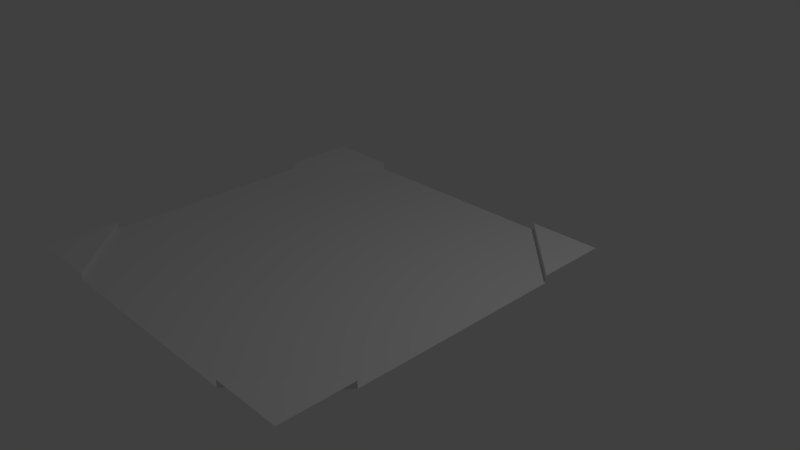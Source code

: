 # Source: intersectRoad.blend  (saved by Blender 2.67.0; exported with 4.5.12 LTS)
import bpy
from mathutils import Matrix  # noqa: F401  (used for matrix-valued properties, if any)

bpy.ops.wm.read_factory_settings(use_empty=True)
scene = bpy.context.scene
scene.name = 'Scene'

# ---- collections
col_collection_1 = bpy.data.collections.new('Collection 1'); scene.collection.children.link(col_collection_1)

# ---- world
world_world = bpy.data.worlds.new('World'); scene.world = world_world
world_world.color = (0.05088, 0.05088, 0.05088)
world_world.use_sun_shadow = False
world_world.sun_shadow_jitter_overblur = 0.0
world_world.cycles.sampling_method = 'MANUAL'
world_world.cycles.sample_map_resolution = 256

# ---- cameras
cam_camera = bpy.data.cameras.new('Camera')
cam_camera.clip_end = 100.0
cam_camera.lens = 35.0
cam_camera.sensor_width = 32.0
cam_camera.sensor_height = 18.0
cam_camera.ortho_scale = 7.314
cam_camera.dof.focus_distance = 0.0
cam_camera.dof.aperture_fstop = 128.0

# ---- lights
light_lamp = bpy.data.lights.new('Lamp', 'POINT')
light_lamp.transmission_factor = 0.0
light_lamp.cutoff_distance = 30.0
light_lamp.energy = 100.0
light_lamp.shadow_buffer_clip_start = 1.001
light_lamp.shadow_soft_size = 0.1
light_lamp.shadow_maximum_resolution = 0.006
light_lamp.use_absolute_resolution = True
light_lamp.cycles.use_multiple_importance_sampling = False

# ---- meshes
me_plane = bpy.data.meshes.new('Plane')
me_plane.from_pydata([(1.0, -1.0, 0.0), (-1.0, -1.0, 0.0), (1.0, 1.0, 0.0), (-1.0, 1.0, 0.0), (0.6, -1.0, 0.0), (0.2, -1.0, 0.0), (-0.2, -1.0, 0.0), (-0.6, -1.0, 0.0), (0.6, 1.0, 0.0), (0.2, 1.0, 0.0), (-0.2, 1.0, 0.0), (-0.6, 1.0, 0.0), (1.0, -0.6, 0.0), (1.0, -0.2, 0.0), (1.0, 0.2, 0.0), (1.0, 0.6, 0.0), (-1.0, 0.6, 0.0), (-1.0, 0.2, 0.0), (-1.0, -0.2, 0.0), (-1.0, -0.6, 0.0), (-0.6, -0.6, 0.0), (-0.6, -0.2, 0.0), (-0.6, 0.2, 0.0), (-0.6, 0.6, 0.0), (-0.2, -0.6, 0.0), (-0.2, -0.2, 0.0), (-0.2, 0.2, 0.0), (-0.2, 0.6, 0.0), (0.2, -0.6, 0.0), (0.2, -0.2, 0.0), (0.2, 0.2, 0.0), (0.2, 0.6, 0.0), (0.6, -0.6, 0.0), (0.6, -0.2, 0.0), (0.6, 0.2, 0.0), (0.6, 0.6, 0.0), (1.0, -1.0, 0.0), (-1.0, -1.0, 0.0), (1.0, 1.0, 0.0), (-1.0, 1.0, 0.0), (0.6, -1.0, 0.0), (0.2, -1.0, 0.0), (-0.2, -1.0, 0.0), (-0.6, -1.0, 0.0), (0.6, 1.0, 0.0), (0.2, 1.0, 0.0), (-0.2, 1.0, 0.0), (-0.6, 1.0, 0.0), (1.0, -0.6, 0.0), (1.0, 0.6, 0.0), (-1.0, 0.6, 0.0), (-1.0, -0.6, 0.0), (-0.6, -0.6, 0.0), (-0.6, 0.6, 0.0), (-0.2, -0.6, 0.0), (-0.2, 0.6, 0.0), (0.2, -0.6, 0.0), (0.2, 0.6, 0.0), (0.6, -0.6, 0.0), (0.6, 0.6, 0.0), (1.0, -1.0, 0.1), (-1.0, -1.0, 0.1), (1.0, 1.0, 0.1), (-1.0, 1.0, 0.1), (0.6, -1.0, 0.1), (-0.6, -0.6, 0.0), (-1.0, -0.6, 0.0), (-0.6, -1.0, 0.1), (0.6, 1.0, 0.1), (-0.6, -1.0, 0.1), (-1.0, -0.6, 0.1), (-0.6, 1.0, 0.1), (1.0, -0.6, 0.1), (1.0, 0.6, 0.1), (-1.0, 0.6, 0.1), (-1.0, -0.6, 0.1), (-0.6, -0.6, 0.1), (-0.6, -0.6, 0.1), (-0.6, -0.6, 0.1), (-1.0, -0.6, 0.1), (-0.6, -1.0, 0.1), (0.6, -1.0, 0.0), (0.2, -1.0, 0.0), (-0.2, -1.0, 0.0), (-0.6, -1.0, 0.0), (0.6, 1.0, 0.0), (0.2, 1.0, 0.0), (-0.2, 1.0, 0.0), (-0.6, 1.0, 0.0), (-0.6, -0.6, 0.0), (-0.6, 0.6, 0.0), (-0.2, -0.6, 0.0), (-0.2, 0.6, 0.0), (0.2, -0.6, 0.0), (0.2, 0.6, 0.0), (0.6, -0.6, 0.0), (0.6, 0.6, 0.0), (-0.6, -1.0, 0.0), (-0.6, 1.0, 0.0), (-1.0, 0.6, 0.0), (-0.6, 0.6, 0.0), (0.6, 1.0, 0.0), (1.0, 0.6, 0.0), (0.6, 0.6, 0.0), (0.6, -1.0, 0.0), (1.0, -0.6, 0.0), (0.6, -0.6, 0.0)], [], [(9, 10, 46, 45), (28, 24, 54, 56), (3, 16, 50, 39), (27, 31, 57, 55), (15, 2, 38, 49), (5, 4, 40, 41), (19, 20, 21, 18), (18, 21, 22, 17), (17, 22, 23, 16), (20, 19, 51, 52), (20, 24, 25, 21), (21, 25, 26, 22), (22, 26, 27, 23), (2, 8, 44, 38), (24, 28, 29, 25), (25, 29, 30, 26), (26, 30, 31, 27), (16, 23, 53, 50), (28, 32, 33, 29), (29, 33, 34, 30), (30, 34, 35, 31), (10, 11, 47, 46), (32, 12, 13, 33), (33, 13, 14, 34), (34, 14, 15, 35), (78, 70, 79, 77), (7, 6, 42, 43), (4, 0, 36, 40), (11, 3, 39, 47), (35, 15, 49, 59), (12, 32, 58, 48), (23, 27, 55, 53), (0, 12, 48, 36), (24, 20, 52, 54), (8, 9, 45, 44), (6, 5, 41, 42), (19, 1, 37, 51), (1, 7, 43, 37), (31, 35, 59, 57), (32, 28, 56, 58), (71, 74, 99, 98), (61, 67, 75), (63, 74, 71), (67, 76, 78, 69), (79, 80, 97, 66), (75, 67, 69, 70), (97, 65, 66), (90, 92, 87, 88), (92, 94, 86, 87), (94, 96, 85, 86), (84, 83, 91, 89), (83, 82, 93, 91), (82, 81, 95, 93), (69, 78, 77, 80), (76, 75, 70, 78), (70, 69, 80, 79), (99, 100, 98), (73, 62, 68), (103, 102, 101), (73, 68, 101, 102), (64, 60, 72), (106, 104, 105), (64, 72, 105, 104)])
_uv = me_plane.uv_layers.new(name='UVMap')
_uv.uv.foreach_set('vector', [0.0, 0.0, 0.0, 0.0, 0.0, 0.0, 0.0, 0.0, 0.0, 0.0, 0.0, 0.0, 0.0, 0.0, 0.0, 0.0, 0.0, 0.0, 0.0, 0.0, 0.0, 0.0, 0.0, 0.0, 0.0, 0.0, 0.0, 0.0, 0.0, 0.0, 0.0, 0.0, 0.0, 0.0, 0.0, 0.0, 0.0, 0.0, 0.0, 0.0, 0.0, 0.0, 0.0, 0.0, 0.0, 0.0, 0.0, 0.0, 0.0001983, 0.0001983, 0.1751, 0.0001984, 0.1751, 0.1751, 0.0001985, 0.1751, 0.0001985, 0.1751, 0.1751, 0.1751, 0.1751, 0.3501, 0.0001985, 0.3501, 0.0001985, 0.3501, 0.1751, 0.3501, 0.1751, 0.525, 0.0001986, 0.525, 0.0, 0.0, 0.0, 0.0, 0.0, 0.0, 0.0, 0.0, 0.1751, 0.0001984, 0.3501, 0.0001986, 0.3501, 0.1751, 0.1751, 0.1751, 0.1751, 0.1751, 0.3501, 0.1751, 0.3501, 0.3501, 0.1751, 0.3501, 0.1751, 0.3501, 0.3501, 0.3501, 0.3501, 0.525, 0.1751, 0.525, 0.0, 0.0, 0.0, 0.0, 0.0, 0.0, 0.0, 0.0, 0.3501, 0.0001986, 0.525, 0.0001987, 0.525, 0.1751, 0.3501, 0.1751, 0.3501, 0.1751, 0.525, 0.1751, 0.525, 0.3501, 0.3501, 0.3501, 0.3501, 0.3501, 0.525, 0.3501, 0.525, 0.525, 0.3501, 0.525, 0.0, 0.0, 0.0, 0.0, 0.0, 0.0, 0.0, 0.0, 0.525, 0.0001987, 0.7, 0.0001987, 0.7, 0.1751, 0.525, 0.1751, 0.525, 0.1751, 0.7, 0.1751, 0.7, 0.3501, 0.525, 0.3501, 0.525, 0.3501, 0.7, 0.3501, 0.7, 0.525, 0.525, 0.525, 0.0, 0.0, 0.0, 0.0, 0.0, 0.0, 0.0, 0.0, 0.7, 0.0001987, 0.8749, 0.0001987, 0.8749, 0.1751, 0.7, 0.1751, 0.7, 0.1751, 0.8749, 0.1751, 0.8749, 0.3501, 0.7, 0.3501, 0.7, 0.3501, 0.8749, 0.3501, 0.8749, 0.525, 0.7, 0.525, 0.2, 0.2, 5e-05, 0.2, 5e-05, 0.2, 0.2, 0.2, 0.0, 0.0, 0.0, 0.0, 0.0, 0.0, 0.0, 0.0, 0.0, 0.0, 0.0, 0.0, 0.0, 0.0, 0.0, 0.0, 0.0, 0.0, 0.0, 0.0, 0.0, 0.0, 0.0, 0.0, 0.0, 0.0, 0.0, 0.0, 0.0, 0.0, 0.0, 0.0, 0.0, 0.0, 0.0, 0.0, 0.0, 0.0, 0.0, 0.0, 0.0, 0.0, 0.0, 0.0, 0.0, 0.0, 0.0, 0.0, 0.0, 0.0, 0.0, 0.0, 0.0, 0.0, 0.0, 0.0, 0.0, 0.0, 0.0, 0.0, 0.0, 0.0, 0.0, 0.0, 0.0, 0.0, 0.0, 0.0, 0.0, 0.0, 0.0, 0.0, 0.0, 0.0, 0.0, 0.0, 0.0, 0.0, 0.0, 0.0, 0.0, 0.0, 0.0, 0.0, 0.0, 0.0, 0.0, 0.0, 0.0, 0.0, 0.0, 0.0, 0.0, 0.0, 0.0, 0.0, 0.0, 0.0, 0.0, 0.0, 0.0, 0.0, 0.0, 0.0, 0.0, 0.0, 0.0, 0.0, 0.0, 0.0, 0.0, 0.0, -0.3583, 0.4361, -0.9305, -0.1361, -0.9305, -0.1361, -0.3583, 0.4361, -1.088, -0.2175, -0.4527, -0.2175, -1.088, 0.4176, -0.9305, 0.4361, -0.9305, -0.1361, -0.3583, 0.4361, -0.4527, -0.2175, -0.4527, 0.4176, -0.4527, 0.4176, -0.4527, -0.2175, -1.088, 0.4176, -0.4527, -0.2175, -0.4527, -0.2175, -1.088, 0.4176, -1.088, 0.4176, -0.4527, -0.2175, -0.4527, -0.2175, -1.088, 0.4176, 0.7004, 0.6495, 0.7004, 0.8245, 0.5254, 0.8245, 0.0001983, 0.7008, 0.1751, 0.7008, 0.1751, 0.8757, 0.0001984, 0.8757, 0.1751, 0.7008, 0.3501, 0.7008, 0.3501, 0.8757, 0.1751, 0.8757, 0.3501, 0.7008, 0.525, 0.7008, 0.525, 0.8757, 0.3501, 0.8757, 0.0001984, 0.5254, 0.1751, 0.5254, 0.1751, 0.7004, 0.0001983, 0.7004, 0.1751, 0.5254, 0.3501, 0.5254, 0.3501, 0.7004, 0.1751, 0.7004, 0.3501, 0.5254, 0.525, 0.5254, 0.525, 0.7004, 0.3501, 0.7004, -0.4527, -0.2175, -0.4527, 0.4176, -0.4527, 0.4176, -0.4527, -0.2175, 0.2, 0.2, 5e-05, 0.2, 5e-05, 0.2, 0.2, 0.2, -1.088, 0.4176, -0.4527, -0.2175, -0.4527, -0.2175, -1.088, 0.4176, 0.5254, 0.6491, 0.6491, 0.5254, 0.7728, 0.6491, 1.93, -0.1361, 1.93, 0.4361, 1.358, 0.4361, 0.7008, 0.8245, 0.7008, 0.6495, 0.8757, 0.8245, 1.93, -0.1361, 1.358, 0.4361, 1.358, 0.4361, 1.93, -0.1361, 1.453, -0.2175, 2.088, -0.2175, 2.088, 0.4176, 0.8757, 0.9998, 0.7008, 0.9998, 0.8757, 0.8249, 1.453, -0.2175, 2.088, 0.4176, 2.088, 0.4176, 1.453, -0.2175])
me_plane.use_remesh_preserve_volume = False
me_plane.use_remesh_preserve_attributes = False
me_plane.use_mirror_vertex_groups = False
me_plane.update()

# ---- objects
ob_plane = bpy.data.objects.new('Plane', me_plane)
ob_lamp = bpy.data.objects.new('Lamp', light_lamp)
ob_camera = bpy.data.objects.new('Camera', cam_camera)

# ---- transforms, parenting, visibility, modifiers, constraints
ob_plane.location = (-0.5, -0.5, 0.0)
ob_plane.scale = (2.5, 2.5, 1.0)
ob_plane.lineart.crease_threshold = 0.0
ob_lamp.location = (4.076, 1.005, 5.904)
ob_lamp.rotation_euler = (0.6503, 0.05522, 1.866)
ob_lamp.lock_rotations_4d = False
ob_lamp.empty_display_type = 'ARROWS'
ob_lamp.color = (0.0, 0.0, 0.0, 0.0)
ob_lamp.lineart.crease_threshold = 0.0
ob_camera.location = (7.481, -6.508, 5.344)
ob_camera.rotation_euler = (1.109, 0.01082, 0.8149)
ob_camera.lock_rotations_4d = False
ob_camera.empty_display_type = 'ARROWS'
ob_camera.color = (0.0, 0.0, 0.0, 0.0)
ob_camera.display_type = 'WIRE'
ob_camera.lineart.crease_threshold = 0.0

# ---- collection membership
col_collection_1.objects.link(ob_plane)
col_collection_1.objects.link(ob_lamp)
col_collection_1.objects.link(ob_camera)

# ---- scene / render settings (as saved in the file)
scene.camera = ob_camera
scene.frame_start = 1; scene.frame_end = 250; scene.frame_set(1)
scene.render.engine = 'BLENDER_EEVEE_NEXT'
scene.render.image_settings.color_mode = 'RGB'
scene.render.image_settings.compression = 90
scene.render.resolution_percentage = 50
scene.render.dither_intensity = 0.0
scene.cycles.use_denoising = False
scene.cycles.samples = 10
scene.cycles.sampling_pattern = 'TABULATED_SOBOL'
scene.cycles.light_sampling_threshold = 0.0
scene.cycles.use_adaptive_sampling = False
scene.cycles.use_light_tree = False
scene.cycles.blur_glossy = 0.0
scene.cycles.volume_bounces = 1
scene.cycles.pixel_filter_type = 'GAUSSIAN'
scene.cycles.sample_clamp_indirect = 0.0
scene.view_settings.view_transform = 'Standard'
bpy.context.view_layer.update()
